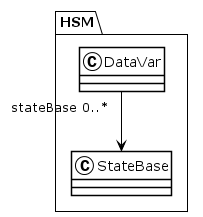

The diagram above was rendered by PlantUML. Its source (embedded in the PNG):
@startuml
!theme plain
package HSM {
class DataVar {
}
DataVar "stateBase 0..*" --> StateBase
class StateBase {
}
}
@enduml